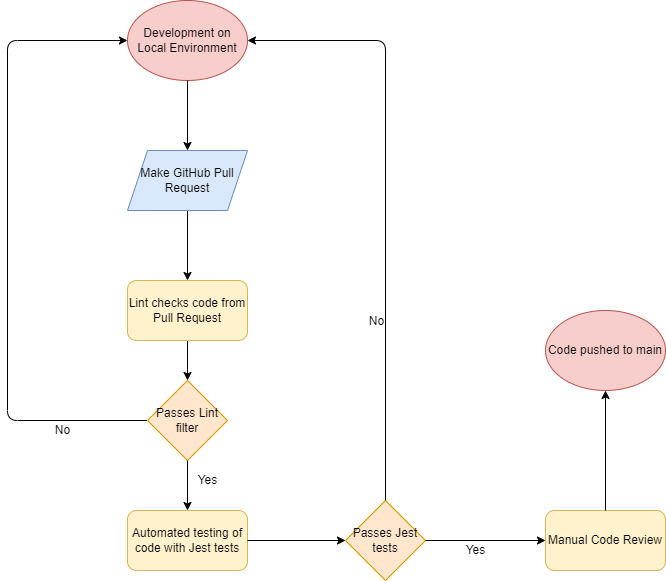

The diagram above was exported from draw.io. Its source (the exported page's mxGraphModel, read from the mxfile embedded in the PNG):
<mxGraphModel dx="1374" dy="790" grid="1" gridSize="10" guides="1" tooltips="1" connect="1" arrows="1" fold="1" page="1" pageScale="1" pageWidth="850" pageHeight="1100" math="0" shadow="0">
  <root>
    <mxCell id="0" />
    <mxCell id="1" parent="0" />
    <mxCell id="2" value="Development on Local Environment" style="ellipse;whiteSpace=wrap;html=1;fillColor=#f8cecc;strokeColor=#b85450;" parent="1" vertex="1">
      <mxGeometry x="222" y="40" width="120" height="80" as="geometry" />
    </mxCell>
    <mxCell id="3" value="" style="endArrow=classic;html=1;exitX=0.5;exitY=1;exitDx=0;exitDy=0;" parent="1" source="2" target="4" edge="1">
      <mxGeometry width="50" height="50" relative="1" as="geometry">
        <mxPoint x="272" y="420" as="sourcePoint" />
        <mxPoint x="322" y="370" as="targetPoint" />
        <Array as="points" />
      </mxGeometry>
    </mxCell>
    <mxCell id="8" style="edgeStyle=none;html=1;exitX=0.5;exitY=1;exitDx=0;exitDy=0;" parent="1" source="4" target="5" edge="1">
      <mxGeometry relative="1" as="geometry" />
    </mxCell>
    <mxCell id="4" value="Make GitHub Pull Request" style="shape=parallelogram;perimeter=parallelogramPerimeter;whiteSpace=wrap;html=1;fixedSize=1;fillColor=#dae8fc;strokeColor=#6c8ebf;" parent="1" vertex="1">
      <mxGeometry x="222" y="190" width="120" height="60" as="geometry" />
    </mxCell>
    <mxCell id="14" style="edgeStyle=none;html=1;exitX=0.5;exitY=1;exitDx=0;exitDy=0;entryX=0.5;entryY=0;entryDx=0;entryDy=0;" parent="1" source="5" target="9" edge="1">
      <mxGeometry relative="1" as="geometry" />
    </mxCell>
    <mxCell id="5" value="Lint checks code from Pull Request" style="rounded=1;whiteSpace=wrap;html=1;fillColor=#fff2cc;strokeColor=#d6b656;" parent="1" vertex="1">
      <mxGeometry x="222" y="320" width="120" height="60" as="geometry" />
    </mxCell>
    <mxCell id="7" value="Code pushed to main" style="ellipse;whiteSpace=wrap;html=1;fillColor=#f8cecc;strokeColor=#b85450;" parent="1" vertex="1">
      <mxGeometry x="640" y="350" width="120" height="80" as="geometry" />
    </mxCell>
    <mxCell id="10" style="edgeStyle=none;html=1;exitX=0.5;exitY=1;exitDx=0;exitDy=0;startArrow=none;entryX=0.5;entryY=0;entryDx=0;entryDy=0;" parent="1" source="17" target="17" edge="1">
      <mxGeometry relative="1" as="geometry">
        <mxPoint x="282" y="640" as="targetPoint" />
      </mxGeometry>
    </mxCell>
    <mxCell id="11" style="edgeStyle=none;html=1;exitX=0;exitY=0.5;exitDx=0;exitDy=0;entryX=0;entryY=0.5;entryDx=0;entryDy=0;" parent="1" source="9" target="2" edge="1">
      <mxGeometry relative="1" as="geometry">
        <mxPoint x="72" y="460" as="targetPoint" />
        <Array as="points">
          <mxPoint x="102" y="460" />
          <mxPoint x="102" y="80" />
        </Array>
      </mxGeometry>
    </mxCell>
    <mxCell id="9" value="Passes Lint filter" style="rhombus;whiteSpace=wrap;html=1;fillColor=#ffe6cc;strokeColor=#d79b00;" parent="1" vertex="1">
      <mxGeometry x="242" y="420" width="80" height="80" as="geometry" />
    </mxCell>
    <mxCell id="12" value="No" style="text;html=1;align=center;verticalAlign=middle;resizable=0;points=[];autosize=1;strokeColor=none;fillColor=none;" parent="1" vertex="1">
      <mxGeometry x="142" y="460" width="30" height="20" as="geometry" />
    </mxCell>
    <mxCell id="15" value="Yes" style="text;html=1;align=center;verticalAlign=middle;resizable=0;points=[];autosize=1;strokeColor=none;fillColor=none;" parent="1" vertex="1">
      <mxGeometry x="282" y="510" width="40" height="20" as="geometry" />
    </mxCell>
    <mxCell id="21" style="edgeStyle=none;html=1;exitX=1;exitY=0.5;exitDx=0;exitDy=0;startArrow=none;" parent="1" source="24" edge="1">
      <mxGeometry relative="1" as="geometry">
        <mxPoint x="520" y="580" as="targetPoint" />
        <Array as="points" />
      </mxGeometry>
    </mxCell>
    <mxCell id="17" value="Automated testing of code with Jest tests" style="rounded=1;whiteSpace=wrap;html=1;fillColor=#fff2cc;strokeColor=#d6b656;" parent="1" vertex="1">
      <mxGeometry x="222" y="550" width="120" height="60" as="geometry" />
    </mxCell>
    <mxCell id="20" value="" style="endArrow=classic;html=1;" parent="1" target="17" edge="1">
      <mxGeometry width="50" height="50" relative="1" as="geometry">
        <mxPoint x="282" y="500" as="sourcePoint" />
        <mxPoint x="332" y="450" as="targetPoint" />
      </mxGeometry>
    </mxCell>
    <mxCell id="24" value="Passes Jest tests" style="rhombus;whiteSpace=wrap;html=1;fillColor=#ffe6cc;strokeColor=#d79b00;" vertex="1" parent="1">
      <mxGeometry x="440" y="540" width="80" height="80" as="geometry" />
    </mxCell>
    <mxCell id="26" value="" style="endArrow=classic;html=1;entryX=0;entryY=0.5;entryDx=0;entryDy=0;exitX=1;exitY=0.5;exitDx=0;exitDy=0;" edge="1" parent="1" source="17" target="24">
      <mxGeometry width="50" height="50" relative="1" as="geometry">
        <mxPoint x="400" y="490" as="sourcePoint" />
        <mxPoint x="450" y="440" as="targetPoint" />
      </mxGeometry>
    </mxCell>
    <mxCell id="27" value="" style="endArrow=classic;html=1;exitX=0.5;exitY=0;exitDx=0;exitDy=0;entryX=1;entryY=0.5;entryDx=0;entryDy=0;" edge="1" parent="1" source="24" target="2">
      <mxGeometry width="50" height="50" relative="1" as="geometry">
        <mxPoint x="400" y="450" as="sourcePoint" />
        <mxPoint x="480" y="80" as="targetPoint" />
        <Array as="points">
          <mxPoint x="480" y="80" />
        </Array>
      </mxGeometry>
    </mxCell>
    <mxCell id="28" value="No" style="edgeLabel;html=1;align=center;verticalAlign=middle;resizable=0;points=[];fontSize=12;" vertex="1" connectable="0" parent="27">
      <mxGeometry x="-0.2742" y="-6" relative="1" as="geometry">
        <mxPoint x="-16" y="37" as="offset" />
      </mxGeometry>
    </mxCell>
    <mxCell id="29" value="" style="endArrow=classic;html=1;fontSize=12;exitX=1;exitY=0.5;exitDx=0;exitDy=0;entryX=0;entryY=0.5;entryDx=0;entryDy=0;" edge="1" parent="1" source="24" target="30">
      <mxGeometry width="50" height="50" relative="1" as="geometry">
        <mxPoint x="400" y="450" as="sourcePoint" />
        <mxPoint x="650" y="580" as="targetPoint" />
      </mxGeometry>
    </mxCell>
    <mxCell id="30" value="Manual Code Review" style="rounded=1;whiteSpace=wrap;html=1;fontSize=12;fillColor=#fff2cc;strokeColor=#d6b656;" vertex="1" parent="1">
      <mxGeometry x="640" y="550" width="120" height="60" as="geometry" />
    </mxCell>
    <mxCell id="31" value="" style="endArrow=classic;html=1;fontSize=12;exitX=0.5;exitY=0;exitDx=0;exitDy=0;entryX=0.5;entryY=1;entryDx=0;entryDy=0;" edge="1" parent="1" source="30" target="7">
      <mxGeometry width="50" height="50" relative="1" as="geometry">
        <mxPoint x="400" y="450" as="sourcePoint" />
        <mxPoint x="450" y="400" as="targetPoint" />
      </mxGeometry>
    </mxCell>
    <mxCell id="32" value="Yes" style="text;html=1;align=center;verticalAlign=middle;resizable=0;points=[];autosize=1;strokeColor=none;fillColor=none;fontSize=12;" vertex="1" parent="1">
      <mxGeometry x="550" y="580" width="40" height="20" as="geometry" />
    </mxCell>
  </root>
</mxGraphModel>